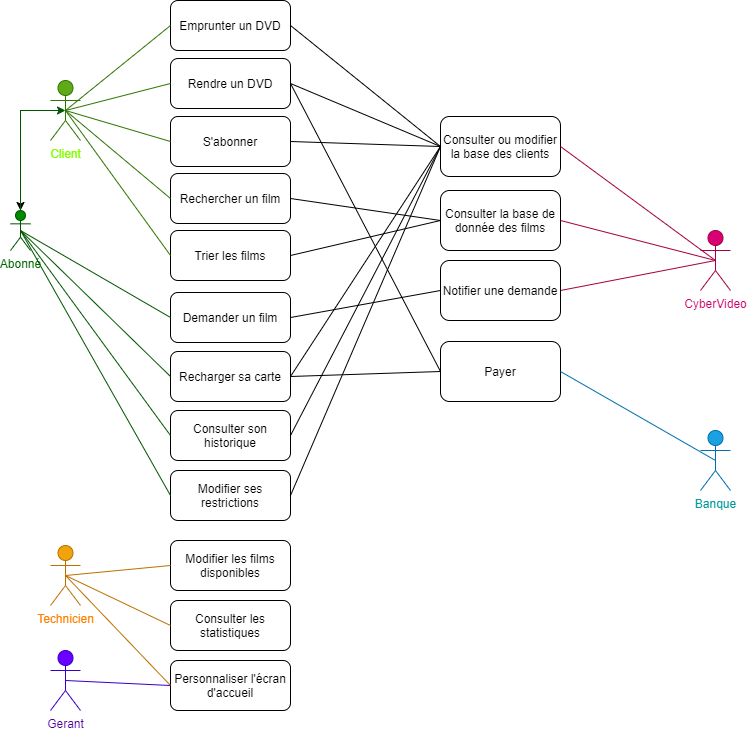

The diagram above was exported from draw.io. Its source (the exported page's mxGraphModel, read from the mxfile embedded in the PNG):
<mxGraphModel dx="640" dy="612" grid="1" gridSize="10" guides="1" tooltips="1" connect="1" arrows="1" fold="1" page="1" pageScale="1" pageWidth="827" pageHeight="1169" math="0" shadow="0">
  <root>
    <mxCell id="0" />
    <mxCell id="1" parent="0" />
    <mxCell id="61" value="" style="edgeStyle=orthogonalEdgeStyle;rounded=0;orthogonalLoop=1;jettySize=auto;html=1;" parent="1" source="2" target="12" edge="1">
      <mxGeometry relative="1" as="geometry" />
    </mxCell>
    <mxCell id="2" value="Client" style="shape=umlActor;verticalLabelPosition=bottom;verticalAlign=top;html=1;outlineConnect=0;fillColor=#60a917;strokeColor=#2D7600;fontColor=#80FF00;" parent="1" vertex="1">
      <mxGeometry x="70" y="90" width="30" height="60" as="geometry" />
    </mxCell>
    <mxCell id="3" value="Technicien" style="shape=umlActor;verticalLabelPosition=bottom;verticalAlign=top;html=1;outlineConnect=0;fillColor=#f0a30a;strokeColor=#BD7000;fontColor=#FF8000;" parent="1" vertex="1">
      <mxGeometry x="70" y="555" width="30" height="60" as="geometry" />
    </mxCell>
    <mxCell id="4" value="Gerant" style="shape=umlActor;verticalLabelPosition=bottom;verticalAlign=top;html=1;outlineConnect=0;fillColor=#6a00ff;strokeColor=#3700CC;fontColor=#4C0099;" parent="1" vertex="1">
      <mxGeometry x="70" y="660" width="30" height="60" as="geometry" />
    </mxCell>
    <mxCell id="5" value="CyberVideo" style="shape=umlActor;verticalLabelPosition=bottom;verticalAlign=top;html=1;outlineConnect=0;fillColor=#d80073;strokeColor=#A50040;fontColor=#CC0066;" parent="1" vertex="1">
      <mxGeometry x="720" y="240" width="30" height="60" as="geometry" />
    </mxCell>
    <mxCell id="6" value="Banque" style="shape=umlActor;verticalLabelPosition=bottom;verticalAlign=top;html=1;outlineConnect=0;fillColor=#1ba1e2;strokeColor=#006EAF;fontColor=#009999;" parent="1" vertex="1">
      <mxGeometry x="720" y="440" width="30" height="60" as="geometry" />
    </mxCell>
    <mxCell id="7" value="Emprunter un DVD" style="rounded=1;whiteSpace=wrap;html=1;" parent="1" vertex="1">
      <mxGeometry x="190" y="10" width="120" height="50" as="geometry" />
    </mxCell>
    <mxCell id="8" value="Rendre un DVD" style="rounded=1;whiteSpace=wrap;html=1;" parent="1" vertex="1">
      <mxGeometry x="190" y="68" width="120" height="50" as="geometry" />
    </mxCell>
    <mxCell id="9" value="S'abonner" style="rounded=1;whiteSpace=wrap;html=1;" parent="1" vertex="1">
      <mxGeometry x="190" y="126" width="120" height="50" as="geometry" />
    </mxCell>
    <mxCell id="11" value="Rechercher un film" style="rounded=1;whiteSpace=wrap;html=1;" parent="1" vertex="1">
      <mxGeometry x="190" y="183" width="120" height="50" as="geometry" />
    </mxCell>
    <mxCell id="15" style="edgeStyle=orthogonalEdgeStyle;rounded=0;orthogonalLoop=1;jettySize=auto;html=1;exitX=0.5;exitY=0.5;exitDx=0;exitDy=0;exitPerimeter=0;entryX=0.5;entryY=0.5;entryDx=0;entryDy=0;entryPerimeter=0;fillColor=#008a00;strokeColor=#005700;" parent="1" source="12" target="2" edge="1">
      <mxGeometry relative="1" as="geometry">
        <Array as="points">
          <mxPoint x="40" y="170" />
          <mxPoint x="40" y="120" />
        </Array>
      </mxGeometry>
    </mxCell>
    <mxCell id="12" value="Abonné" style="shape=umlActor;verticalLabelPosition=bottom;verticalAlign=top;html=1;outlineConnect=0;fillColor=#008a00;strokeColor=#005700;fontColor=#006600;" parent="1" vertex="1">
      <mxGeometry x="30" y="220" width="20" height="40" as="geometry" />
    </mxCell>
    <mxCell id="13" value="Demander un film" style="rounded=1;whiteSpace=wrap;html=1;" parent="1" vertex="1">
      <mxGeometry x="190" y="302" width="120" height="50" as="geometry" />
    </mxCell>
    <mxCell id="14" value="Recharger sa carte" style="rounded=1;whiteSpace=wrap;html=1;" parent="1" vertex="1">
      <mxGeometry x="190" y="361" width="120" height="50" as="geometry" />
    </mxCell>
    <mxCell id="16" value="" style="endArrow=none;html=1;entryX=0.5;entryY=0.5;entryDx=0;entryDy=0;entryPerimeter=0;exitX=0;exitY=0.5;exitDx=0;exitDy=0;fillColor=#60a917;strokeColor=#2D7600;" parent="1" source="7" target="2" edge="1">
      <mxGeometry width="50" height="50" relative="1" as="geometry">
        <mxPoint x="410" y="290" as="sourcePoint" />
        <mxPoint x="460" y="240" as="targetPoint" />
      </mxGeometry>
    </mxCell>
    <mxCell id="19" value="" style="endArrow=none;html=1;entryX=0;entryY=0.5;entryDx=0;entryDy=0;exitX=0.5;exitY=0.5;exitDx=0;exitDy=0;exitPerimeter=0;fillColor=#60a917;strokeColor=#2D7600;" parent="1" source="2" target="8" edge="1">
      <mxGeometry width="50" height="50" relative="1" as="geometry">
        <mxPoint x="110" y="200" as="sourcePoint" />
        <mxPoint x="160" y="150" as="targetPoint" />
      </mxGeometry>
    </mxCell>
    <mxCell id="20" value="" style="endArrow=none;html=1;entryX=0;entryY=0.5;entryDx=0;entryDy=0;exitX=0.5;exitY=0.5;exitDx=0;exitDy=0;exitPerimeter=0;fillColor=#60a917;strokeColor=#2D7600;" parent="1" source="2" target="9" edge="1">
      <mxGeometry width="50" height="50" relative="1" as="geometry">
        <mxPoint x="130" y="220" as="sourcePoint" />
        <mxPoint x="180" y="170" as="targetPoint" />
      </mxGeometry>
    </mxCell>
    <mxCell id="21" value="" style="endArrow=none;html=1;entryX=0;entryY=0.5;entryDx=0;entryDy=0;exitX=0.5;exitY=0.5;exitDx=0;exitDy=0;exitPerimeter=0;fillColor=#60a917;strokeColor=#2D7600;" parent="1" source="2" target="11" edge="1">
      <mxGeometry width="50" height="50" relative="1" as="geometry">
        <mxPoint x="95" y="130" as="sourcePoint" />
        <mxPoint x="200" y="195" as="targetPoint" />
      </mxGeometry>
    </mxCell>
    <mxCell id="24" value="" style="endArrow=none;html=1;entryX=0;entryY=0.5;entryDx=0;entryDy=0;exitX=0.5;exitY=0.5;exitDx=0;exitDy=0;exitPerimeter=0;fillColor=#008a00;strokeColor=#005700;" parent="1" source="12" target="13" edge="1">
      <mxGeometry width="50" height="50" relative="1" as="geometry">
        <mxPoint x="95" y="130" as="sourcePoint" />
        <mxPoint x="200" y="255" as="targetPoint" />
      </mxGeometry>
    </mxCell>
    <mxCell id="25" value="" style="endArrow=none;html=1;entryX=0;entryY=0.5;entryDx=0;entryDy=0;exitX=0.5;exitY=0.5;exitDx=0;exitDy=0;exitPerimeter=0;fillColor=#008a00;strokeColor=#005700;" parent="1" source="12" target="14" edge="1">
      <mxGeometry width="50" height="50" relative="1" as="geometry">
        <mxPoint x="40" y="180" as="sourcePoint" />
        <mxPoint x="200" y="315" as="targetPoint" />
      </mxGeometry>
    </mxCell>
    <mxCell id="26" value="Consulter son historique" style="rounded=1;whiteSpace=wrap;html=1;" parent="1" vertex="1">
      <mxGeometry x="190" y="420" width="120" height="50" as="geometry" />
    </mxCell>
    <mxCell id="27" value="" style="endArrow=none;html=1;entryX=0;entryY=0.5;entryDx=0;entryDy=0;exitX=0.5;exitY=0.5;exitDx=0;exitDy=0;exitPerimeter=0;fillColor=#008a00;strokeColor=#005700;" parent="1" source="12" target="26" edge="1">
      <mxGeometry width="50" height="50" relative="1" as="geometry">
        <mxPoint x="370" y="370" as="sourcePoint" />
        <mxPoint x="420" y="320" as="targetPoint" />
      </mxGeometry>
    </mxCell>
    <mxCell id="28" value="Modifier les films disponibles" style="rounded=1;whiteSpace=wrap;html=1;" parent="1" vertex="1">
      <mxGeometry x="190" y="550" width="120" height="50" as="geometry" />
    </mxCell>
    <mxCell id="29" value="Consulter les statistiques" style="rounded=1;whiteSpace=wrap;html=1;" parent="1" vertex="1">
      <mxGeometry x="190" y="610" width="120" height="50" as="geometry" />
    </mxCell>
    <mxCell id="30" value="Personnaliser l'écran d'accueil" style="rounded=1;whiteSpace=wrap;html=1;" parent="1" vertex="1">
      <mxGeometry x="190" y="670" width="120" height="50" as="geometry" />
    </mxCell>
    <mxCell id="31" value="" style="endArrow=none;html=1;exitX=0.5;exitY=0.5;exitDx=0;exitDy=0;exitPerimeter=0;entryX=0;entryY=0.5;entryDx=0;entryDy=0;fillColor=#f0a30a;strokeColor=#BD7000;" parent="1" source="3" target="28" edge="1">
      <mxGeometry width="50" height="50" relative="1" as="geometry">
        <mxPoint x="120" y="550" as="sourcePoint" />
        <mxPoint x="170" y="500" as="targetPoint" />
      </mxGeometry>
    </mxCell>
    <mxCell id="33" value="" style="endArrow=none;html=1;exitX=0.5;exitY=0.5;exitDx=0;exitDy=0;exitPerimeter=0;entryX=0;entryY=0.5;entryDx=0;entryDy=0;fillColor=#f0a30a;strokeColor=#BD7000;" parent="1" source="3" target="29" edge="1">
      <mxGeometry width="50" height="50" relative="1" as="geometry">
        <mxPoint x="95" y="520" as="sourcePoint" />
        <mxPoint x="200" y="505" as="targetPoint" />
      </mxGeometry>
    </mxCell>
    <mxCell id="34" value="" style="endArrow=none;html=1;exitX=0.5;exitY=0.5;exitDx=0;exitDy=0;exitPerimeter=0;entryX=0;entryY=0.5;entryDx=0;entryDy=0;fillColor=#f0a30a;strokeColor=#BD7000;" parent="1" source="3" target="30" edge="1">
      <mxGeometry width="50" height="50" relative="1" as="geometry">
        <mxPoint x="95" y="520" as="sourcePoint" />
        <mxPoint x="200" y="565" as="targetPoint" />
      </mxGeometry>
    </mxCell>
    <mxCell id="35" value="" style="endArrow=none;html=1;exitX=0.5;exitY=0.5;exitDx=0;exitDy=0;exitPerimeter=0;entryX=0;entryY=0.5;entryDx=0;entryDy=0;fillColor=#6a00ff;strokeColor=#3700CC;" parent="1" source="4" target="30" edge="1">
      <mxGeometry width="50" height="50" relative="1" as="geometry">
        <mxPoint x="95" y="520" as="sourcePoint" />
        <mxPoint x="190" y="630" as="targetPoint" />
      </mxGeometry>
    </mxCell>
    <mxCell id="36" value="Payer" style="rounded=1;whiteSpace=wrap;html=1;" parent="1" vertex="1">
      <mxGeometry x="460" y="351" width="120" height="60" as="geometry" />
    </mxCell>
    <mxCell id="37" value="" style="endArrow=none;html=1;entryX=1;entryY=0.5;entryDx=0;entryDy=0;exitX=0;exitY=0.5;exitDx=0;exitDy=0;" parent="1" source="36" target="8" edge="1">
      <mxGeometry width="50" height="50" relative="1" as="geometry">
        <mxPoint x="310" y="90" as="sourcePoint" />
        <mxPoint x="360" y="40" as="targetPoint" />
      </mxGeometry>
    </mxCell>
    <mxCell id="38" value="" style="endArrow=none;html=1;entryX=1;entryY=0.5;entryDx=0;entryDy=0;exitX=0;exitY=0.5;exitDx=0;exitDy=0;" parent="1" source="36" target="14" edge="1">
      <mxGeometry width="50" height="50" relative="1" as="geometry">
        <mxPoint x="410" y="380" as="sourcePoint" />
        <mxPoint x="370" y="320" as="targetPoint" />
      </mxGeometry>
    </mxCell>
    <mxCell id="39" value="" style="endArrow=none;html=1;exitX=1;exitY=0.5;exitDx=0;exitDy=0;entryX=0.5;entryY=0.5;entryDx=0;entryDy=0;entryPerimeter=0;fillColor=#1ba1e2;strokeColor=#006EAF;" parent="1" source="36" target="6" edge="1">
      <mxGeometry width="50" height="50" relative="1" as="geometry">
        <mxPoint x="610" y="470" as="sourcePoint" />
        <mxPoint x="660" y="420" as="targetPoint" />
      </mxGeometry>
    </mxCell>
    <mxCell id="40" value="Consulter la base de donnée des films" style="rounded=1;whiteSpace=wrap;html=1;" parent="1" vertex="1">
      <mxGeometry x="460" y="200" width="120" height="60" as="geometry" />
    </mxCell>
    <mxCell id="41" value="" style="endArrow=none;html=1;exitX=1;exitY=0.5;exitDx=0;exitDy=0;entryX=0;entryY=0.5;entryDx=0;entryDy=0;" parent="1" source="11" target="40" edge="1">
      <mxGeometry width="50" height="50" relative="1" as="geometry">
        <mxPoint x="440" y="250" as="sourcePoint" />
        <mxPoint x="490" y="200" as="targetPoint" />
      </mxGeometry>
    </mxCell>
    <mxCell id="44" value="Trier les films" style="rounded=1;whiteSpace=wrap;html=1;" parent="1" vertex="1">
      <mxGeometry x="190" y="240" width="120" height="50" as="geometry" />
    </mxCell>
    <mxCell id="45" value="" style="endArrow=none;html=1;exitX=1;exitY=0.5;exitDx=0;exitDy=0;entryX=0;entryY=0.5;entryDx=0;entryDy=0;" parent="1" source="44" target="40" edge="1">
      <mxGeometry width="50" height="50" relative="1" as="geometry">
        <mxPoint x="420" y="320" as="sourcePoint" />
        <mxPoint x="470" y="270" as="targetPoint" />
      </mxGeometry>
    </mxCell>
    <mxCell id="46" value="" style="endArrow=none;html=1;exitX=1;exitY=0.5;exitDx=0;exitDy=0;entryX=0.5;entryY=0.5;entryDx=0;entryDy=0;entryPerimeter=0;fillColor=#d80073;strokeColor=#A50040;" parent="1" source="40" target="5" edge="1">
      <mxGeometry width="50" height="50" relative="1" as="geometry">
        <mxPoint x="650" y="290" as="sourcePoint" />
        <mxPoint x="700" y="240" as="targetPoint" />
      </mxGeometry>
    </mxCell>
    <mxCell id="47" value="Consulter ou modifier la base des clients" style="rounded=1;whiteSpace=wrap;html=1;" parent="1" vertex="1">
      <mxGeometry x="460" y="126" width="120" height="60" as="geometry" />
    </mxCell>
    <mxCell id="48" value="" style="endArrow=none;html=1;exitX=1;exitY=0.5;exitDx=0;exitDy=0;entryX=0;entryY=0.5;entryDx=0;entryDy=0;" parent="1" source="26" target="47" edge="1">
      <mxGeometry width="50" height="50" relative="1" as="geometry">
        <mxPoint x="370" y="490" as="sourcePoint" />
        <mxPoint x="420" y="440" as="targetPoint" />
      </mxGeometry>
    </mxCell>
    <mxCell id="49" value="" style="endArrow=none;html=1;entryX=0.5;entryY=0.5;entryDx=0;entryDy=0;entryPerimeter=0;fillColor=#d80073;strokeColor=#A50040;exitX=1;exitY=0.5;exitDx=0;exitDy=0;" parent="1" source="62" target="5" edge="1">
      <mxGeometry width="50" height="50" relative="1" as="geometry">
        <mxPoint x="590" y="300" as="sourcePoint" />
        <mxPoint x="460" y="310" as="targetPoint" />
      </mxGeometry>
    </mxCell>
    <mxCell id="52" value="" style="endArrow=none;html=1;exitX=1;exitY=0.5;exitDx=0;exitDy=0;entryX=0;entryY=0.5;entryDx=0;entryDy=0;" parent="1" source="9" target="47" edge="1">
      <mxGeometry width="50" height="50" relative="1" as="geometry">
        <mxPoint x="400" y="190" as="sourcePoint" />
        <mxPoint x="450" y="140" as="targetPoint" />
      </mxGeometry>
    </mxCell>
    <mxCell id="53" value="" style="endArrow=none;html=1;exitX=1;exitY=0.5;exitDx=0;exitDy=0;entryX=0;entryY=0.5;entryDx=0;entryDy=0;" parent="1" source="7" target="47" edge="1">
      <mxGeometry width="50" height="50" relative="1" as="geometry">
        <mxPoint x="420" y="80" as="sourcePoint" />
        <mxPoint x="470" y="30" as="targetPoint" />
      </mxGeometry>
    </mxCell>
    <mxCell id="54" value="" style="endArrow=none;html=1;exitX=1;exitY=0.5;exitDx=0;exitDy=0;entryX=0.5;entryY=0.5;entryDx=0;entryDy=0;entryPerimeter=0;fillColor=#d80073;strokeColor=#A50040;" parent="1" source="47" target="5" edge="1">
      <mxGeometry width="50" height="50" relative="1" as="geometry">
        <mxPoint x="620" y="180" as="sourcePoint" />
        <mxPoint x="670" y="130" as="targetPoint" />
      </mxGeometry>
    </mxCell>
    <mxCell id="55" value="" style="endArrow=none;html=1;exitX=1;exitY=0.5;exitDx=0;exitDy=0;entryX=0;entryY=0.5;entryDx=0;entryDy=0;" parent="1" source="8" target="47" edge="1">
      <mxGeometry width="50" height="50" relative="1" as="geometry">
        <mxPoint x="540" y="80" as="sourcePoint" />
        <mxPoint x="590" y="30" as="targetPoint" />
      </mxGeometry>
    </mxCell>
    <mxCell id="56" value="" style="endArrow=none;html=1;exitX=1;exitY=0.5;exitDx=0;exitDy=0;entryX=0;entryY=0.5;entryDx=0;entryDy=0;" parent="1" source="14" target="47" edge="1">
      <mxGeometry width="50" height="50" relative="1" as="geometry">
        <mxPoint x="420" y="480" as="sourcePoint" />
        <mxPoint x="470" y="430" as="targetPoint" />
      </mxGeometry>
    </mxCell>
    <mxCell id="57" value="Modifier ses restrictions" style="rounded=1;whiteSpace=wrap;html=1;" parent="1" vertex="1">
      <mxGeometry x="190" y="480" width="120" height="50" as="geometry" />
    </mxCell>
    <mxCell id="58" value="" style="endArrow=none;html=1;entryX=0;entryY=0.5;entryDx=0;entryDy=0;exitX=0.5;exitY=0.5;exitDx=0;exitDy=0;exitPerimeter=0;fillColor=#008a00;strokeColor=#005700;fontColor=#006600;" parent="1" source="12" target="57" edge="1">
      <mxGeometry width="50" height="50" relative="1" as="geometry">
        <mxPoint x="50" y="250" as="sourcePoint" />
        <mxPoint x="200" y="455" as="targetPoint" />
      </mxGeometry>
    </mxCell>
    <mxCell id="59" value="" style="endArrow=none;html=1;exitX=1;exitY=0.5;exitDx=0;exitDy=0;entryX=0;entryY=0.5;entryDx=0;entryDy=0;" parent="1" source="57" target="47" edge="1">
      <mxGeometry width="50" height="50" relative="1" as="geometry">
        <mxPoint x="320" y="455" as="sourcePoint" />
        <mxPoint x="456" y="150" as="targetPoint" />
      </mxGeometry>
    </mxCell>
    <mxCell id="60" value="" style="endArrow=none;html=1;entryX=0;entryY=0.5;entryDx=0;entryDy=0;exitX=0.5;exitY=0.5;exitDx=0;exitDy=0;exitPerimeter=0;fillColor=#60a917;strokeColor=#2D7600;" parent="1" source="2" target="44" edge="1">
      <mxGeometry width="50" height="50" relative="1" as="geometry">
        <mxPoint x="95" y="130" as="sourcePoint" />
        <mxPoint x="200" y="218" as="targetPoint" />
      </mxGeometry>
    </mxCell>
    <mxCell id="62" value="Notifier une demande" style="rounded=1;whiteSpace=wrap;html=1;" parent="1" vertex="1">
      <mxGeometry x="460" y="270" width="120" height="60" as="geometry" />
    </mxCell>
    <mxCell id="63" value="" style="endArrow=none;html=1;fontColor=#009999;exitX=1;exitY=0.5;exitDx=0;exitDy=0;entryX=0;entryY=0.5;entryDx=0;entryDy=0;" parent="1" source="13" target="62" edge="1">
      <mxGeometry width="50" height="50" relative="1" as="geometry">
        <mxPoint x="380" y="360" as="sourcePoint" />
        <mxPoint x="430" y="310" as="targetPoint" />
      </mxGeometry>
    </mxCell>
  </root>
</mxGraphModel>